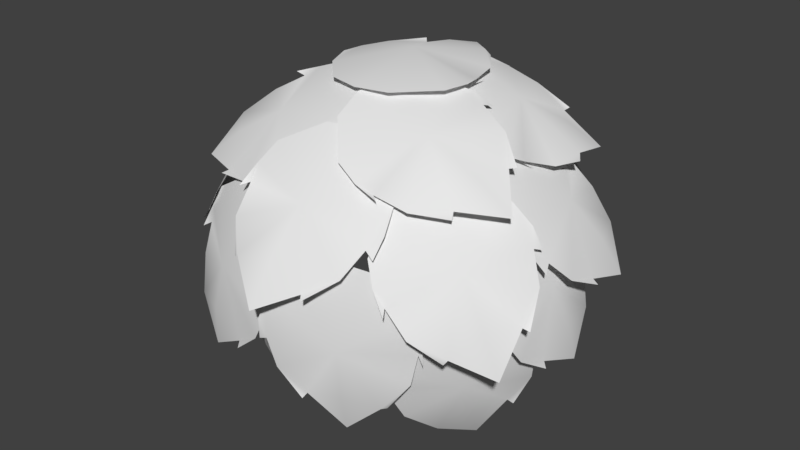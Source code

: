 # Source: bush.blend  (saved by Blender 2.79.0; exported with 4.5.12 LTS)
import bpy
from mathutils import Matrix  # noqa: F401  (used for matrix-valued properties, if any)

bpy.ops.wm.read_factory_settings(use_empty=True)
scene = bpy.context.scene
scene.name = 'Scene'

# ---- collections
col_collection_1 = bpy.data.collections.new('Collection 1'); scene.collection.children.link(col_collection_1)

# ---- world
world_world = bpy.data.worlds.new('World'); scene.world = world_world
world_world.color = (0.05088, 0.05088, 0.05088)
world_world.use_sun_shadow = False
world_world.sun_shadow_jitter_overblur = 0.0
world_world.cycles.sampling_method = 'MANUAL'

# ---- meshes
me_plane = bpy.data.meshes.new('Plane')
me_plane.from_pydata([(0.3918, -0.003586, 0.7995), (0.2157, 0.6892, 0.7951), (0.4026, 0.2824, 0.7907), (0.1699, -0.2367, 0.7995), (0.1877, 0.6699, 0.8326), (0.4365, 0.3332, 0.8199), (0.3587, 0.4924, 0.7995), (-0.4787, -0.003586, 0.7868), (-0.3037, 0.7029, 0.7994), (-0.04348, -0.2868, 0.7995), (-0.04348, 0.9002, 0.7738), (-0.4896, 0.2824, 0.8121), (-0.04348, 0.2593, 0.7995), (-0.2568, -0.2367, 0.7995), (-0.2746, 0.6699, 0.7831), (-0.5439, 0.3116, 0.7821), (-0.4457, 0.4924, 0.7995), (-0.04348, 0.2505, 0.9081), (0.428, 0.1648, 0.7995), (-0.5352, 0.1655, 0.7993), (-0.04348, 0.6034, 0.8633), (-0.9373, -0.4541, -0.5821), (-0.7193, -0.02772, -1.113), (-0.8258, -0.355, -0.8265), (-1.06, -0.3377, -0.3084), (-0.7656, -0.01048, -1.102), (-0.8284, -0.3681, -0.8928), (-0.7673, -0.2349, -0.9945), (-1.084, 0.3508, -0.2844), (-0.8126, 0.4574, -0.9516), (-1.117, -0.1596, -0.1939), (-0.6719, 0.2928, -1.197), (-1.007, 0.4687, -0.535), (-0.923, 0.04811, -0.6602), (-1.138, 0.05657, -0.1649), (-0.8042, 0.4185, -0.9267), (-0.9793, 0.5311, -0.5298), (-0.9132, 0.5084, -0.724), (-1.026, 0.0409, -0.6959), (-0.871, -0.4235, -0.7381), (-1.045, 0.4669, -0.4147), (-0.8593, 0.1768, -0.9795), (0.5678, -0.7656, -0.6294), (0.6337, -0.3786, -1.227), (0.5369, -0.6632, -0.895), (0.7221, -0.6887, -0.3575), (0.6816, -0.3865, -1.212), (0.535, -0.686, -0.9586), (0.5587, -0.5586, -1.081), (1.108, -0.1196, -0.4079), (0.9643, 0.005125, -1.111), (0.8598, -0.5506, -0.2577), (0.7682, -0.09849, -1.352), (1.117, -0.02069, -0.6775), (0.8268, -0.3493, -0.7643), (0.9915, -0.3756, -0.2507), (0.9353, -0.0191, -1.083), (1.126, 0.04704, -0.6827), (1.067, 0.03168, -0.8798), (0.9113, -0.4146, -0.7862), (0.5348, -0.7301, -0.7946), (1.143, -0.02293, -0.5541), (0.8553, -0.2589, -1.101), (-0.6073, 0.9874, -0.004374), (-0.3744, 1.049, -0.6773), (-0.5914, 0.9902, -0.2903), (-0.4107, 1.019, 0.2485), (-0.3559, 1.091, -0.6543), (-0.6258, 1.015, -0.3431), (-0.532, 1.017, -0.4948), (0.2457, 1.141, 0.07725), (0.1335, 1.153, -0.6419), (-0.2066, 1.057, 0.3185), (-0.09868, 1.088, -0.8635), (0.2762, 1.181, -0.2056), (-0.1592, 1.083, -0.225), (0.006195, 1.1, 0.2887), (0.1054, 1.13, -0.6123), (0.3376, 1.164, -0.2304), (0.2539, 1.171, -0.419), (-0.1811, 1.189, -0.213), (-0.6281, 0.9884, -0.1754), (0.3132, 1.172, -0.08534), (-0.1418, 1.162, -0.5655), (0.2099, -0.9483, -0.6503), (0.01921, -0.5642, -1.222), (0.2144, -0.7971, -0.8935), (-0.0009235, -1.031, -0.4218), (-0.01526, -0.6013, -1.221), (0.2403, -0.8015, -0.9559), (0.1638, -0.6908, -1.073), (-0.6399, -0.7986, -0.5346), (-0.4906, -0.478, -1.171), (-0.2084, -1.023, -0.3518), (-0.2361, -0.3976, -1.361), (-0.6635, -0.6729, -0.7919), (-0.2236, -0.7451, -0.8219), (-0.4187, -0.9633, -0.3681), (-0.458, -0.4857, -1.138), (-0.7115, -0.624, -0.7954), (-0.6238, -0.5625, -0.9719), (-0.2452, -0.8416, -0.8679), (0.2407, -0.8684, -0.7998), (-0.7024, -0.7142, -0.6792), (-0.2459, -0.6242, -1.15), (0.4057, 1.099, 0.07019), (0.4169, 1.114, -0.6444), (0.3448, 1.154, -0.2043), (0.6057, 0.9138, 0.2408), (0.4655, 1.121, -0.6314), (0.3312, 1.207, -0.2441), (0.3481, 1.172, -0.4182), (1.031, 0.5341, -0.1464), (0.7959, 0.7886, -0.7865), (0.7694, 0.7681, 0.2363), (0.5568, 0.9729, -0.9137), (1.009, 0.6, -0.4251), (0.6794, 0.8711, -0.2924), (0.9165, 0.6413, 0.1349), (0.7693, 0.7888, -0.7478), (1.024, 0.5485, -0.4679), (0.934, 0.6583, -0.6179), (0.7532, 0.9505, -0.2804), (0.3516, 1.154, -0.08384), (1.053, 0.5392, -0.3237), (0.6652, 0.9837, -0.6235), (0.9447, 0.3856, 0.1257), (1.132, 0.4799, -0.5576), (1.009, 0.5022, -0.1279), (0.9025, 0.09302, 0.253), (1.166, 0.4458, -0.5405), (1.047, 0.5519, -0.153), (1.075, 0.5393, -0.3288), (1.002, -0.422, -0.1944), (1.181, 0.002822, -0.7577), (0.9066, -0.1236, 0.22), (1.186, 0.3182, -0.8459), (1.1, -0.3263, -0.4467), (1.047, 0.07941, -0.2672), (0.9364, -0.303, 0.09773), (1.155, 0.01789, -0.722), (1.083, -0.3652, -0.5006), (1.138, -0.2072, -0.6215), (1.149, 0.07369, -0.2303), (0.9851, 0.4818, -0.01135), (1.062, -0.4118, -0.3625), (1.197, 0.2059, -0.5571), (-0.8203, 0.6494, 0.2717), (-1.012, 0.8559, -0.3853), (-0.8637, 0.8027, 0.03381), (-0.853, 0.3453, 0.372), (-1.052, 0.8305, -0.3683), (-0.8885, 0.8631, 0.01572), (-0.9278, 0.8753, -0.1578), (-1.114, -0.07859, -0.1048), (-1.201, 0.431, -0.6174), (-0.9181, 0.142, 0.3228), (-1.124, 0.7433, -0.68), (-1.196, 0.06388, -0.3404), (-1.024, 0.4211, -0.1346), (-1.003, -0.01021, 0.1896), (-1.169, 0.4349, -0.5828), (-1.193, 0.02723, -0.3983), (-1.21, 0.2051, -0.5017), (-1.122, 0.4395, -0.09021), (-0.8402, 0.7656, 0.1461), (-1.178, -0.03663, -0.2664), (-1.149, 0.6105, -0.401), (-0.6142, -0.8751, -0.4369), (-0.8419, -0.5507, -1.032), (-0.6529, -0.7978, -0.7099), (-0.7042, -0.7778, -0.1436), (-0.8844, -0.5589, -1.006), (-0.6647, -0.8267, -0.77), (-0.7241, -0.7127, -0.8937), (-1.124, -0.231, -0.1483), (-1.158, -0.1699, -0.873), (-0.8225, -0.6359, -0.02575), (-1.018, -0.2892, -1.144), (-1.202, -0.1591, -0.4153), (-0.9218, -0.4837, -0.5408), (-0.9589, -0.466, -0.002356), (-1.122, -0.1902, -0.8509), (-1.216, -0.09261, -0.4239), (-1.204, -0.1249, -0.6274), (-1.005, -0.5539, -0.5361), (-0.6232, -0.8546, -0.6077), (-1.198, -0.1503, -0.2895), (-1.034, -0.4276, -0.8674), (0.7591, -0.707, -0.2133), (0.5818, -0.7436, -0.9049), (0.7579, -0.6791, -0.4983), (0.5657, -0.8172, 0.01914), (0.5736, -0.7905, -0.8878), (0.7999, -0.6876, -0.5507), (0.7171, -0.6951, -0.7085), (-0.02805, -1.079, -0.2136), (0.117, -0.9754, -0.9195), (0.3754, -0.9138, 0.06889), (0.3345, -0.8273, -1.115), (-0.03381, -1.091, -0.5006), (0.3618, -0.8846, -0.4763), (0.1826, -1.005, 0.01864), (0.1368, -0.9497, -0.8855), (-0.09648, -1.087, -0.5281), (-0.005161, -1.049, -0.7094), (0.4097, -0.9824, -0.4739), (0.7874, -0.6821, -0.3814), (-0.07754, -1.106, -0.3832), (0.3812, -0.9234, -0.8236), (0.06331, 0.9246, 0.5879), (-0.2172, 1.358, 0.09383), (0.02794, 1.127, 0.3884), (-0.1054, 0.6851, 0.7213), (-0.2517, 1.358, 0.131), (0.04222, 1.192, 0.3789), (-0.05133, 1.268, 0.247), (-0.7488, 0.6299, 0.4801), (-0.7077, 1.2, 0.02878), (-0.2969, 0.579, 0.7312), (-0.4893, 1.41, -0.09443), (-0.8149, 0.8461, 0.3028), (-0.389, 0.9688, 0.3599), (-0.5053, 0.5445, 0.6729), (-0.6699, 1.176, 0.04274), (-0.8616, 0.8305, 0.255), (-0.8053, 1.003, 0.1559), (-0.4206, 1.03, 0.4446), (0.06885, 1.057, 0.4776), (-0.8341, 0.7397, 0.3678), (-0.4665, 1.254, 0.1722), (0.6757, 0.6075, 0.4365), (1.081, 0.7868, -0.124), (0.8059, 0.7533, 0.2272), (0.6452, 0.3028, 0.5354), (1.112, 0.7577, -0.09594), (0.8409, 0.8106, 0.219), (0.9332, 0.817, 0.06648), (0.9979, -0.1502, 0.1539), (1.29, 0.3427, -0.2953), (0.7019, 0.09339, 0.5044), (1.268, 0.6604, -0.3719), (1.163, -0.01927, -0.04142), (0.9715, 0.3557, 0.1085), (0.808, -0.06791, 0.4007), (1.25, 0.3501, -0.2722), (1.175, -0.05604, -0.0981), (1.24, 0.1182, -0.1875), (1.052, 0.3646, 0.1814), (0.745, 0.7199, 0.3258), (1.113, -0.1166, 0.02104), (1.191, 0.5286, -0.102), (-0.1363, 0.9466, 0.5141), (0.2574, 1.268, 0.01169), (-0.0499, 1.113, 0.2981), (-0.02055, 0.707, 0.6952), (0.2873, 1.269, 0.05261), (-0.0532, 1.178, 0.2792), (0.06425, 1.222, 0.1523), (0.63, 0.5347, 0.5459), (0.7231, 1.038, 0.02865), (0.1509, 0.5788, 0.7418), (0.553, 1.258, -0.1454), (0.7463, 0.7141, 0.354), (0.3396, 0.899, 0.3417), (0.357, 0.5092, 0.715), (0.6809, 1.022, 0.04046), (0.7951, 0.6861, 0.3147), (0.776, 0.8492, 0.1895), (0.3705, 0.966, 0.4219), (-0.1102, 1.062, 0.3891), (0.7423, 0.6159, 0.433), (0.4784, 1.143, 0.1329), (-0.7679, -0.7622, 0.07877), (-1.187, -0.3892, -0.3637), (-0.9287, -0.6809, -0.1438), (-0.6485, -0.6351, 0.3493), (-1.209, -0.3819, -0.3182), (-0.9794, -0.7048, -0.1817), (-1.063, -0.5795, -0.2769), (-0.8288, 0.02231, 0.4513), (-1.241, 0.07939, -0.1457), (-0.6363, -0.4593, 0.4796), (-1.316, -0.0849, -0.419), (-1.019, 0.1123, 0.2554), (-0.9585, -0.2908, 0.07209), (-0.6833, -0.2526, 0.5351), (-1.207, 0.0483, -0.1419), (-1.016, 0.1795, 0.2421), (-1.129, 0.1417, 0.07327), (-1.041, -0.3281, 0.1334), (-0.8643, -0.7427, -0.06263), (-0.9432, 0.1212, 0.356), (-1.213, -0.2049, -0.1525), (-0.7867, -0.1806, 0.4853), (-1.095, 0.4216, 0.2544), (-0.959, 0.006891, 0.3544), (-0.5176, -0.1785, 0.662), (-1.088, 0.43, 0.3039), (-1.025, 0.0179, 0.3455), (-1.064, 0.1828, 0.2896), (-0.2704, 0.4531, 0.7849), (-0.8016, 0.8095, 0.4374), (-0.3629, -0.05736, 0.7589), (-1.058, 0.7541, 0.2407), (-0.4487, 0.6576, 0.6902), (-0.689, 0.3163, 0.5304), (-0.268, 0.1323, 0.814), (-0.79, 0.7652, 0.4272), (-0.4179, 0.7161, 0.6722), (-0.5928, 0.7688, 0.5761), (-0.7434, 0.3138, 0.6248), (-0.9085, -0.09177, 0.402), (-0.3451, 0.6104, 0.7446), (-0.9295, 0.5539, 0.4397), (0.5136, -0.8205, 0.09802), (0.9714, -0.7284, -0.4432), (0.6551, -0.8472, -0.1494), (0.5024, -0.6193, 0.3491), (1.001, -0.7249, -0.4019), (0.6846, -0.8956, -0.1865), (0.7958, -0.8328, -0.3109), (0.9506, -0.09727, 0.3075), (1.248, -0.3046, -0.324), (0.5848, -0.4399, 0.444), (1.203, -0.52, -0.5666), (1.126, -0.1254, 0.08186), (0.877, -0.4834, -0.01527), (0.7208, -0.2684, 0.4548), (1.204, -0.3168, -0.3112), (1.149, -0.06613, 0.05632), (1.208, -0.1711, -0.1117), (0.9453, -0.5439, 0.04439), (0.5851, -0.8637, -0.05257), (1.078, -0.07126, 0.1853), (1.104, -0.5467, -0.274), (-0.7641, -0.7188, 0.111), (-0.8193, -0.8545, -0.5887), (-0.8602, -0.7395, -0.158), (-0.4912, -0.7687, 0.2742), (-0.799, -0.8969, -0.5697), (-0.9153, -0.7608, -0.191), (-0.8885, -0.7868, -0.3654), (0.02577, -1.007, -0.1145), (-0.3557, -1.039, -0.7336), (-0.283, -0.8365, 0.2668), (-0.6445, -0.9482, -0.8586), (-0.06085, -1.067, -0.3818), (-0.4528, -0.8989, -0.2485), (-0.1059, -0.9158, 0.165), (-0.3669, -1.01, -0.6984), (-0.01201, -1.061, -0.4295), (-0.1621, -1.064, -0.5713), (-0.4822, -0.9992, -0.2173), (-0.8492, -0.7255, -0.03865), (0.02054, -1.058, -0.2859), (-0.5787, -0.9977, -0.5597), (-0.3124, -0.6537, 0.5158), (-0.224, -1.116, -0.02204), (-0.359, -0.8407, 0.304), (-0.06576, -0.4929, 0.6458), (-0.1891, -1.13, 0.01189), (-0.3947, -0.897, 0.2925), (-0.3402, -0.9884, 0.1494), (0.5424, -0.6318, 0.3525), (0.286, -1.121, -0.1215), (0.1502, -0.456, 0.6442), (0.002623, -1.239, -0.2357), (0.5217, -0.8436, 0.1595), (0.08387, -0.8251, 0.2473), (0.3541, -0.4868, 0.5699), (0.2593, -1.087, -0.1031), (0.5676, -0.8405, 0.1087), (0.4513, -0.9769, 0.006292), (0.09914, -0.8992, 0.3257), (-0.3685, -0.768, 0.3998), (0.5791, -0.7545, 0.2278), (0.05039, -1.105, 0.03944), (0.6671, -0.01962, 0.5533), (0.9619, 0.5891, 0.322), (0.8389, 0.1718, 0.4274), (0.3871, -0.02494, 0.7118), (0.9509, 0.5988, 0.3705), (0.905, 0.1857, 0.4224), (0.9393, 0.3504, 0.3633), (0.1032, 0.5975, 0.7962), (0.6394, 0.968, 0.4717), (0.2208, 0.09159, 0.7942), (0.9102, 0.9188, 0.2942), (0.2778, 0.8073, 0.7062), (0.5437, 0.4732, 0.5744), (0.1137, 0.2781, 0.8363), (0.6305, 0.9229, 0.4624), (0.2456, 0.8637, 0.6842), (0.4239, 0.9217, 0.5979), (0.5917, 0.4763, 0.6723), (0.7899, 0.07232, 0.475), (0.1731, 0.7569, 0.7554), (0.7785, 0.7191, 0.4913), (0.181, -0.6787, 0.5262), (0.8394, -0.5031, 0.3103), (0.44, -0.6823, 0.4042), (-0.006839, -0.4731, 0.6877), (0.8389, -0.4899, 0.3592), (0.4935, -0.7235, 0.399), (0.6422, -0.6414, 0.3445), (0.2826, 0.1434, 0.7942), (0.9171, -0.01654, 0.4752), (-0.02697, -0.2734, 0.7754), (1.058, -0.2497, 0.2932), (0.5568, 0.1485, 0.7087), (0.4764, -0.2665, 0.5638), (0.04523, -0.07233, 0.8244), (0.8771, -0.03868, 0.4646), (0.5793, 0.2101, 0.6889), (0.7403, 0.1142, 0.6024), (0.5083, -0.3039, 0.6611), (0.3318, -0.7106, 0.4493), (0.4499, 0.1943, 0.7576), (0.8171, -0.2841, 0.4856), (-0.413, 0.003279, 0.7947), (-0.9246, -0.3354, 0.4279), (-0.6606, -0.0653, 0.6683), (-0.1121, -0.1096, 0.8132), (-0.9044, -0.3718, 0.4568), (-0.7266, -0.06738, 0.6831), (-0.8224, -0.1655, 0.569), (-0.01266, -0.6951, 0.4632), (-0.7004, -0.7621, 0.234), (0.0281, -0.2681, 0.7561), (-0.9817, -0.5947, 0.2239), (-0.2587, -0.7987, 0.3569), (-0.4394, -0.4244, 0.521), (0.08259, -0.4552, 0.6558), (-0.6814, -0.7208, 0.2455), (-0.2516, -0.8357, 0.2996), (-0.4553, -0.8168, 0.2723), (-0.4582, -0.4776, 0.6143), (-0.5736, -0.01561, 0.7356), (-0.1346, -0.7957, 0.3798), (-0.7495, -0.5556, 0.4254)], [], [(20, 10, 14), (4, 10, 20), (4, 6, 1), (17, 6, 4), (6, 17, 2), (15, 19, 11), (16, 11, 17), (14, 8, 16), (17, 14, 16), (11, 7, 17), (7, 13, 17), (13, 9, 17), (3, 17, 9), (0, 17, 3), (18, 17, 0), (5, 2, 18), (17, 18, 2), (7, 11, 19), (17, 4, 20), (14, 17, 20), (41, 35, 31), (25, 41, 31), (25, 22, 27), (38, 25, 27), (27, 23, 38), (36, 32, 40), (37, 38, 32), (35, 37, 29), (38, 37, 35), (32, 38, 28), (28, 38, 34), (34, 38, 30), (24, 30, 38), (21, 24, 38), (39, 21, 38), (26, 39, 23), (38, 23, 39), (28, 40, 32), (38, 41, 25), (35, 41, 38), (62, 52, 56), (46, 52, 62), (46, 48, 43), (59, 48, 46), (48, 59, 44), (57, 61, 53), (58, 53, 59), (56, 50, 58), (59, 56, 58), (53, 49, 59), (49, 55, 59), (55, 51, 59), (45, 59, 51), (42, 59, 45), (60, 59, 42), (47, 44, 60), (59, 60, 44), (49, 53, 61), (59, 46, 62), (56, 59, 62), (83, 77, 73), (67, 83, 73), (67, 64, 69), (80, 67, 69), (69, 65, 80), (78, 74, 82), (79, 80, 74), (77, 79, 71), (80, 79, 77), (74, 80, 70), (70, 80, 76), (76, 80, 72), (66, 72, 80), (63, 66, 80), (81, 63, 80), (68, 81, 65), (80, 65, 81), (70, 82, 74), (80, 83, 67), (77, 83, 80), (104, 98, 94), (88, 104, 94), (88, 85, 90), (101, 88, 90), (90, 86, 101), (99, 95, 103), (100, 101, 95), (98, 100, 92), (101, 100, 98), (95, 101, 91), (91, 101, 97), (97, 101, 93), (87, 93, 101), (84, 87, 101), (102, 84, 101), (89, 102, 86), (101, 86, 102), (91, 103, 95), (101, 104, 88), (98, 104, 101), (125, 119, 115), (109, 125, 115), (109, 106, 111), (122, 109, 111), (111, 107, 122), (120, 116, 124), (121, 122, 116), (119, 121, 113), (122, 121, 119), (116, 122, 112), (112, 122, 118), (118, 122, 114), (108, 114, 122), (105, 108, 122), (123, 105, 122), (110, 123, 107), (122, 107, 123), (112, 124, 116), (122, 125, 109), (119, 125, 122), (146, 140, 136), (130, 146, 136), (130, 127, 132), (143, 130, 132), (132, 128, 143), (141, 137, 145), (142, 143, 137), (140, 142, 134), (143, 142, 140), (137, 143, 133), (133, 143, 139), (139, 143, 135), (129, 135, 143), (126, 129, 143), (144, 126, 143), (131, 144, 128), (143, 128, 144), (133, 145, 137), (143, 146, 130), (140, 146, 143), (167, 157, 161), (151, 157, 167), (151, 153, 148), (164, 153, 151), (153, 164, 149), (162, 166, 158), (163, 158, 164), (161, 155, 163), (164, 161, 163), (158, 154, 164), (154, 160, 164), (160, 156, 164), (150, 164, 156), (147, 164, 150), (165, 164, 147), (152, 149, 165), (164, 165, 149), (154, 158, 166), (164, 151, 167), (161, 164, 167), (188, 182, 178), (172, 188, 178), (172, 169, 174), (185, 172, 174), (174, 170, 185), (183, 179, 187), (184, 185, 179), (182, 184, 176), (185, 184, 182), (179, 185, 175), (175, 185, 181), (181, 185, 177), (171, 177, 185), (168, 171, 185), (186, 168, 185), (173, 186, 170), (185, 170, 186), (175, 187, 179), (185, 188, 172), (182, 188, 185), (209, 203, 199), (193, 209, 199), (193, 190, 195), (206, 193, 195), (195, 191, 206), (204, 200, 208), (205, 206, 200), (203, 205, 197), (206, 205, 203), (200, 206, 196), (196, 206, 202), (202, 206, 198), (192, 198, 206), (189, 192, 206), (207, 189, 206), (194, 207, 191), (206, 191, 207), (196, 208, 200), (206, 209, 193), (203, 209, 206), (230, 220, 224), (214, 220, 230), (214, 216, 211), (227, 216, 214), (216, 227, 212), (225, 229, 221), (226, 221, 227), (224, 218, 226), (227, 224, 226), (221, 217, 227), (217, 223, 227), (223, 219, 227), (213, 227, 219), (210, 227, 213), (228, 227, 210), (215, 212, 228), (227, 228, 212), (217, 221, 229), (227, 214, 230), (224, 227, 230), (251, 245, 241), (235, 251, 241), (235, 232, 237), (248, 235, 237), (237, 233, 248), (246, 242, 250), (247, 248, 242), (245, 247, 239), (248, 247, 245), (242, 248, 238), (238, 248, 244), (244, 248, 240), (234, 240, 248), (231, 234, 248), (249, 231, 248), (236, 249, 233), (248, 233, 249), (238, 250, 242), (248, 251, 235), (245, 251, 248), (272, 266, 262), (256, 272, 262), (256, 253, 258), (269, 256, 258), (258, 254, 269), (267, 263, 271), (268, 269, 263), (266, 268, 260), (269, 268, 266), (263, 269, 259), (259, 269, 265), (265, 269, 261), (255, 261, 269), (252, 255, 269), (270, 252, 269), (257, 270, 254), (269, 254, 270), (259, 271, 263), (269, 272, 256), (266, 272, 269), (293, 287, 283), (277, 293, 283), (277, 274, 279), (290, 277, 279), (279, 275, 290), (288, 284, 292), (289, 290, 284), (287, 289, 281), (290, 289, 287), (284, 290, 280), (280, 290, 286), (286, 290, 282), (276, 282, 290), (273, 276, 290), (291, 273, 290), (278, 291, 275), (290, 275, 291), (280, 292, 284), (290, 293, 277), (287, 293, 290), (314, 308, 304), (298, 314, 304), (298, 295, 300), (311, 298, 300), (300, 296, 311), (309, 305, 313), (310, 311, 305), (308, 310, 302), (311, 310, 308), (305, 311, 301), (301, 311, 307), (307, 311, 303), (297, 303, 311), (294, 297, 311), (312, 294, 311), (299, 312, 296), (311, 296, 312), (301, 313, 305), (311, 314, 298), (308, 314, 311), (335, 325, 329), (319, 325, 335), (319, 321, 316), (332, 321, 319), (321, 332, 317), (330, 334, 326), (331, 326, 332), (329, 323, 331), (332, 329, 331), (326, 322, 332), (322, 328, 332), (328, 324, 332), (318, 332, 324), (315, 332, 318), (333, 332, 315), (320, 317, 333), (332, 333, 317), (322, 326, 334), (332, 319, 335), (329, 332, 335), (356, 346, 350), (340, 346, 356), (340, 342, 337), (353, 342, 340), (342, 353, 338), (351, 355, 347), (352, 347, 353), (350, 344, 352), (353, 350, 352), (347, 343, 353), (343, 349, 353), (349, 345, 353), (339, 353, 345), (336, 353, 339), (354, 353, 336), (341, 338, 354), (353, 354, 338), (343, 347, 355), (353, 340, 356), (350, 353, 356), (377, 367, 371), (361, 367, 377), (361, 363, 358), (374, 363, 361), (363, 374, 359), (372, 376, 368), (373, 368, 374), (371, 365, 373), (374, 371, 373), (368, 364, 374), (364, 370, 374), (370, 366, 374), (360, 374, 366), (357, 374, 360), (375, 374, 357), (362, 359, 375), (374, 375, 359), (364, 368, 376), (374, 361, 377), (371, 374, 377), (398, 388, 392), (382, 388, 398), (382, 384, 379), (395, 384, 382), (384, 395, 380), (393, 397, 389), (394, 389, 395), (392, 386, 394), (395, 392, 394), (389, 385, 395), (385, 391, 395), (391, 387, 395), (381, 395, 387), (378, 395, 381), (396, 395, 378), (383, 380, 396), (395, 396, 380), (385, 389, 397), (395, 382, 398), (392, 395, 398), (419, 409, 413), (403, 409, 419), (403, 405, 400), (416, 405, 403), (405, 416, 401), (414, 418, 410), (415, 410, 416), (413, 407, 415), (416, 413, 415), (410, 406, 416), (406, 412, 416), (412, 408, 416), (402, 416, 408), (399, 416, 402), (417, 416, 399), (404, 401, 417), (416, 417, 401), (406, 410, 418), (416, 403, 419), (413, 416, 419), (440, 430, 434), (424, 430, 440), (424, 426, 421), (437, 426, 424), (426, 437, 422), (435, 439, 431), (436, 431, 437), (434, 428, 436), (437, 434, 436), (431, 427, 437), (427, 433, 437), (433, 429, 437), (423, 437, 429), (420, 437, 423), (438, 437, 420), (425, 422, 438), (437, 438, 422), (427, 431, 439), (437, 424, 440), (434, 437, 440)])
me_plane.polygons.foreach_set('use_smooth', [True] * 420)
me_plane.use_remesh_preserve_volume = False
me_plane.use_remesh_preserve_attributes = False
me_plane.use_mirror_vertex_groups = False
me_plane.update()

# ---- objects
ob_bush = bpy.data.objects.new('Bush', me_plane)

# ---- transforms, parenting, visibility, modifiers, constraints
ob_bush.location = (0.0, 0.0, 0.517)
ob_bush.rotation_euler = (0.0, -0.0, 6.283)
ob_bush.scale = (0.5244, 0.5244, 0.5244)
ob_bush.show_axis = True
ob_bush.lineart.crease_threshold = 0.0

# ---- collection membership
col_collection_1.objects.link(ob_bush)

# ---- scene / render settings (as saved in the file)
scene.frame_start = 1; scene.frame_end = 250; scene.frame_set(1)
scene.render.engine = 'BLENDER_EEVEE_NEXT'
scene.render.resolution_percentage = 50
scene.render.dither_intensity = 0.0
scene.cycles.use_denoising = False
scene.cycles.samples = 128
scene.cycles.sampling_pattern = 'TABULATED_SOBOL'
scene.cycles.use_adaptive_sampling = False
scene.cycles.use_light_tree = False
scene.cycles.blur_glossy = 0.0
scene.cycles.sample_clamp_indirect = 0.0
scene.view_settings.view_transform = 'Standard'
bpy.context.view_layer.update()

# ---- added for rendering (the .blend has no active camera and no usable light): camera, sun
cam_auto = bpy.data.cameras.new('AutoCamera')
cam_auto.lens = 50.0
cam_auto.sensor_width = 36.0
cam_auto.clip_end = 1000.0
ob_auto_camera = bpy.data.objects.new('AutoCamera', cam_auto)
scene.collection.objects.link(ob_auto_camera)
ob_auto_camera.location = (2.10587, -2.49046, 2.08852)
ob_auto_camera.rotation_euler = (1.09748, -7.21219e-08, 0.694738)
scene.camera = ob_auto_camera
light_auto_sun = bpy.data.lights.new('AutoSun', 'SUN')
light_auto_sun.energy = 3.0
light_auto_sun.angle = 0.0523599
ob_auto_sun = bpy.data.objects.new('AutoSun', light_auto_sun)
scene.collection.objects.link(ob_auto_sun)
ob_auto_sun.rotation_euler = (0.872665, 0.174533, 0.523599)
bpy.context.view_layer.update()
